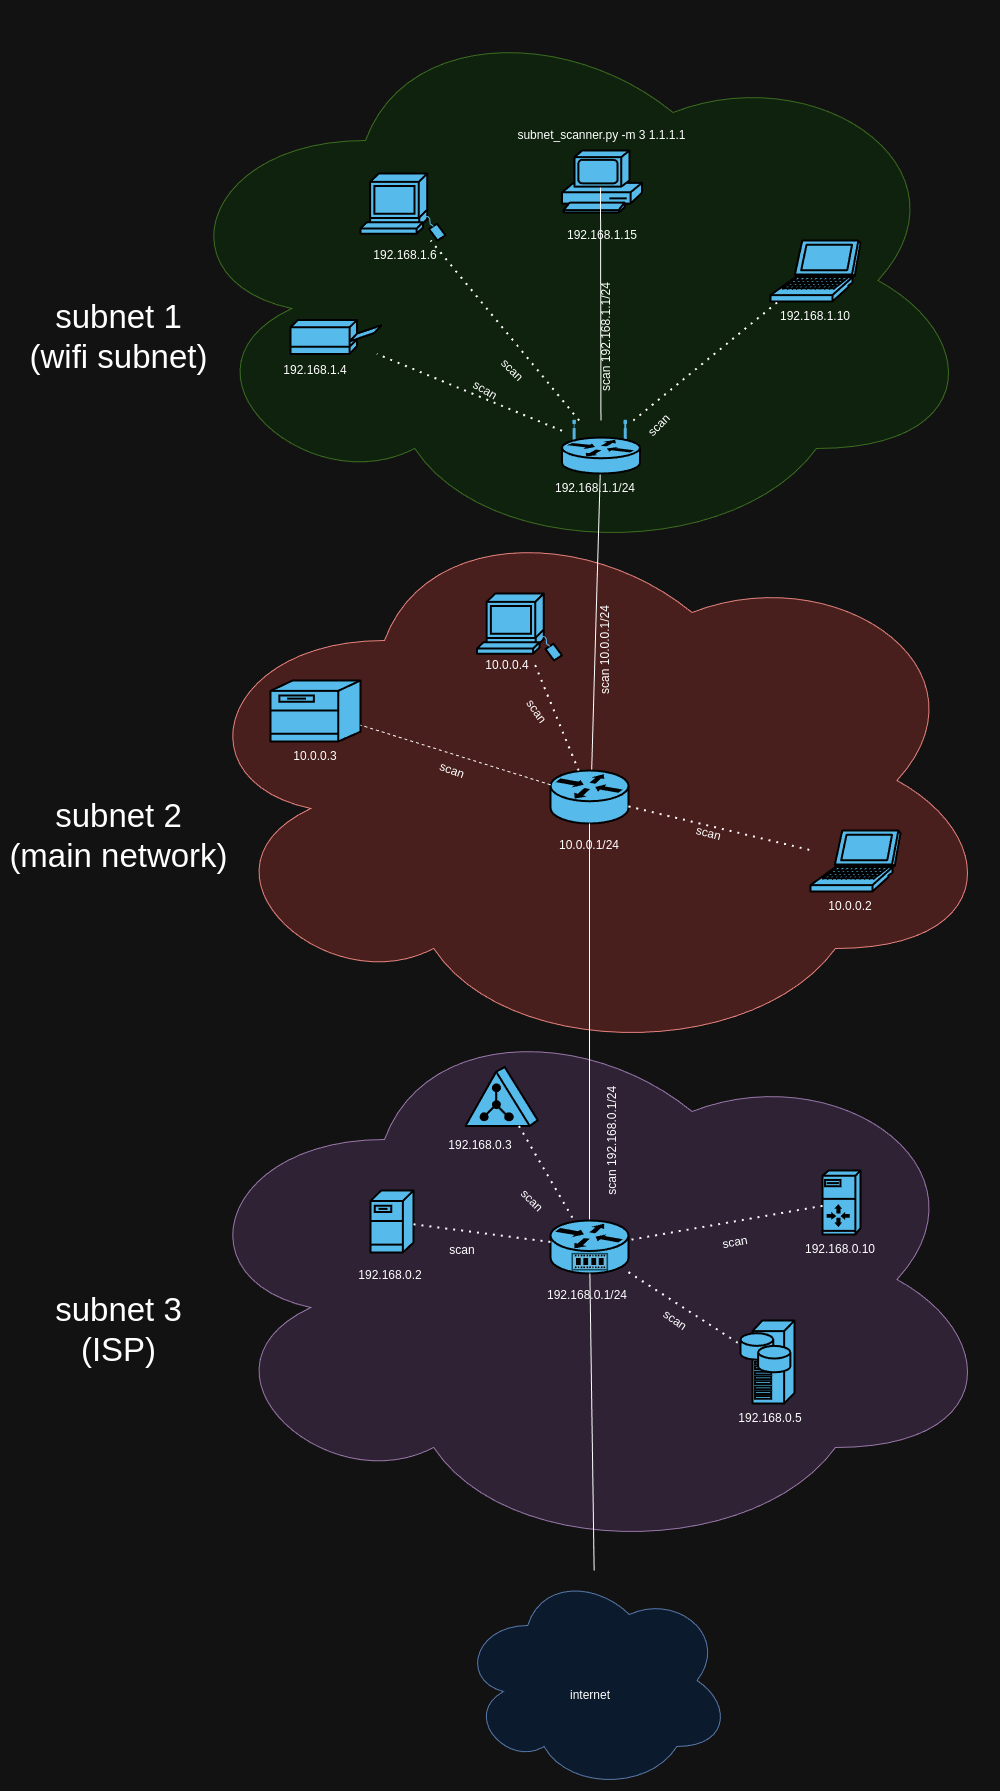

The diagram above was exported from draw.io. Its source (the exported page's mxGraphModel, read from the mxfile embedded in the PNG):
<mxGraphModel dx="2261" dy="754" grid="1" gridSize="10" guides="1" tooltips="1" connect="1" arrows="1" fold="1" page="1" pageScale="1" pageWidth="827" pageHeight="1169" background="none" math="0" shadow="0">
  <root>
    <mxCell id="0" />
    <mxCell id="1" parent="0" />
    <mxCell id="cU4jww5WLsHflNmk5tRy-2320" value="" style="ellipse;shape=cloud;whiteSpace=wrap;html=1;fillColor=#e1d5e7;strokeColor=#9673a6;" parent="1" vertex="1">
      <mxGeometry x="-361" y="1169" width="820" height="560" as="geometry" />
    </mxCell>
    <mxCell id="cU4jww5WLsHflNmk5tRy-2303" value="" style="ellipse;shape=cloud;whiteSpace=wrap;html=1;fillColor=#f8cecc;strokeColor=#b85450;" parent="1" vertex="1">
      <mxGeometry x="-361" y="670" width="820" height="560" as="geometry" />
    </mxCell>
    <mxCell id="cU4jww5WLsHflNmk5tRy-2293" value="" style="ellipse;shape=cloud;whiteSpace=wrap;html=1;fillColor=#d5e8d4;strokeColor=#82b366;" parent="1" vertex="1">
      <mxGeometry x="-380" y="170" width="820" height="560" as="geometry" />
    </mxCell>
    <mxCell id="cU4jww5WLsHflNmk5tRy-2258" value="" style="shape=mxgraph.cisco.computers_and_peripherals.pc;sketch=0;html=1;pointerEvents=1;dashed=0;fillColor=#036897;strokeColor=#ffffff;strokeWidth=2;verticalLabelPosition=bottom;verticalAlign=top;align=center;outlineConnect=0;whiteSpace=wrap;" parent="1" vertex="1">
      <mxGeometry x="21.5" y="320" width="80" height="62" as="geometry" />
    </mxCell>
    <mxCell id="cU4jww5WLsHflNmk5tRy-2261" value="subnet_scanner.py -m 3 1.1.1.1" style="text;strokeColor=none;align=center;fillColor=none;html=1;verticalAlign=middle;whiteSpace=wrap;rounded=0;" parent="1" vertex="1">
      <mxGeometry x="-52.75" y="290" width="228.5" height="30" as="geometry" />
    </mxCell>
    <mxCell id="cU4jww5WLsHflNmk5tRy-2263" value="" style="shape=mxgraph.cisco.computers_and_peripherals.printer;sketch=0;html=1;pointerEvents=1;dashed=0;fillColor=#036897;strokeColor=#ffffff;strokeWidth=2;verticalLabelPosition=bottom;verticalAlign=top;align=center;outlineConnect=0;" parent="1" vertex="1">
      <mxGeometry x="-250" y="489.5" width="91" height="34" as="geometry" />
    </mxCell>
    <mxCell id="cU4jww5WLsHflNmk5tRy-2264" value="" style="shape=mxgraph.cisco.computers_and_peripherals.sun_workstation;sketch=0;html=1;pointerEvents=1;dashed=0;fillColor=#036897;strokeColor=#ffffff;strokeWidth=2;verticalLabelPosition=bottom;verticalAlign=top;align=center;outlineConnect=0;" parent="1" vertex="1">
      <mxGeometry x="-180" y="343" width="85" height="67" as="geometry" />
    </mxCell>
    <mxCell id="cU4jww5WLsHflNmk5tRy-2265" value="" style="shape=mxgraph.cisco.computers_and_peripherals.laptop;sketch=0;html=1;pointerEvents=1;dashed=0;fillColor=#036897;strokeColor=#ffffff;strokeWidth=2;verticalLabelPosition=bottom;verticalAlign=top;align=center;outlineConnect=0;" parent="1" vertex="1">
      <mxGeometry x="230" y="410" width="90" height="61" as="geometry" />
    </mxCell>
    <mxCell id="cU4jww5WLsHflNmk5tRy-2266" value="192.168.1.15" style="text;strokeColor=none;align=center;fillColor=none;html=1;verticalAlign=middle;whiteSpace=wrap;rounded=0;" parent="1" vertex="1">
      <mxGeometry x="16.5" y="390" width="90" height="30" as="geometry" />
    </mxCell>
    <mxCell id="cU4jww5WLsHflNmk5tRy-2267" value="192.168.1.4" style="text;strokeColor=none;align=center;fillColor=none;html=1;verticalAlign=middle;whiteSpace=wrap;rounded=0;" parent="1" vertex="1">
      <mxGeometry x="-270" y="525" width="90" height="30" as="geometry" />
    </mxCell>
    <mxCell id="cU4jww5WLsHflNmk5tRy-2268" value="192.168.1.6" style="text;strokeColor=none;align=center;fillColor=none;html=1;verticalAlign=middle;whiteSpace=wrap;rounded=0;" parent="1" vertex="1">
      <mxGeometry x="-180" y="410" width="90" height="30" as="geometry" />
    </mxCell>
    <mxCell id="cU4jww5WLsHflNmk5tRy-2269" value="192.168.1.10" style="text;strokeColor=none;align=center;fillColor=none;html=1;verticalAlign=middle;whiteSpace=wrap;rounded=0;" parent="1" vertex="1">
      <mxGeometry x="230" y="471" width="90" height="30" as="geometry" />
    </mxCell>
    <mxCell id="cU4jww5WLsHflNmk5tRy-2270" value="192.168.1.1/24" style="text;strokeColor=none;align=center;fillColor=none;html=1;verticalAlign=middle;whiteSpace=wrap;rounded=0;" parent="1" vertex="1">
      <mxGeometry x="10" y="643" width="90" height="30" as="geometry" />
    </mxCell>
    <mxCell id="cU4jww5WLsHflNmk5tRy-2276" value="" style="endArrow=none;dashed=1;html=1;dashPattern=1 3;strokeWidth=2;rounded=0;" parent="1" source="cU4jww5WLsHflNmk5tRy-2262" target="cU4jww5WLsHflNmk5tRy-2265" edge="1">
      <mxGeometry width="50" height="50" relative="1" as="geometry">
        <mxPoint x="51.5" y="635" as="sourcePoint" />
        <mxPoint x="101.5" y="585" as="targetPoint" />
      </mxGeometry>
    </mxCell>
    <mxCell id="cU4jww5WLsHflNmk5tRy-2277" value="scan" style="text;strokeColor=none;align=center;fillColor=none;html=1;verticalAlign=middle;whiteSpace=wrap;rounded=0;rotation=-45;" parent="1" vertex="1">
      <mxGeometry x="94" y="585" width="50" height="20" as="geometry" />
    </mxCell>
    <mxCell id="cU4jww5WLsHflNmk5tRy-2282" value="" style="endArrow=none;html=1;rounded=0;" parent="1" source="cU4jww5WLsHflNmk5tRy-2262" edge="1">
      <mxGeometry width="50" height="50" relative="1" as="geometry">
        <mxPoint x="60" y="507" as="sourcePoint" />
        <mxPoint x="60" y="357" as="targetPoint" />
      </mxGeometry>
    </mxCell>
    <mxCell id="cU4jww5WLsHflNmk5tRy-2283" value="scan" style="text;strokeColor=none;align=center;fillColor=none;html=1;verticalAlign=middle;whiteSpace=wrap;rounded=0;rotation=30;" parent="1" vertex="1">
      <mxGeometry x="-80" y="550" width="50" height="20" as="geometry" />
    </mxCell>
    <mxCell id="cU4jww5WLsHflNmk5tRy-2289" value="" style="endArrow=none;dashed=1;html=1;dashPattern=1 3;strokeWidth=2;rounded=0;" parent="1" source="cU4jww5WLsHflNmk5tRy-2262" target="cU4jww5WLsHflNmk5tRy-2264" edge="1">
      <mxGeometry width="50" height="50" relative="1" as="geometry">
        <mxPoint y="640" as="sourcePoint" />
        <mxPoint x="50" y="590" as="targetPoint" />
      </mxGeometry>
    </mxCell>
    <mxCell id="cU4jww5WLsHflNmk5tRy-2290" value="" style="endArrow=none;dashed=1;html=1;dashPattern=1 3;strokeWidth=2;rounded=0;" parent="1" source="cU4jww5WLsHflNmk5tRy-2262" target="cU4jww5WLsHflNmk5tRy-2263" edge="1">
      <mxGeometry width="50" height="50" relative="1" as="geometry">
        <mxPoint y="640" as="sourcePoint" />
        <mxPoint x="50" y="590" as="targetPoint" />
      </mxGeometry>
    </mxCell>
    <mxCell id="cU4jww5WLsHflNmk5tRy-2291" value="scan" style="text;strokeColor=none;align=center;fillColor=none;html=1;verticalAlign=middle;whiteSpace=wrap;rounded=0;rotation=45;" parent="1" vertex="1">
      <mxGeometry x="-52.75" y="530" width="50" height="20" as="geometry" />
    </mxCell>
    <mxCell id="cU4jww5WLsHflNmk5tRy-2294" value="scan 192.168.1.1/24" style="text;strokeColor=none;align=center;fillColor=none;html=1;verticalAlign=middle;whiteSpace=wrap;rounded=0;rotation=-90;" parent="1" vertex="1">
      <mxGeometry x="-3.552713678800501e-15" y="501" width="130" height="11" as="geometry" />
    </mxCell>
    <mxCell id="cU4jww5WLsHflNmk5tRy-2296" value="subnet 1&lt;div&gt;(wifi subnet)&lt;/div&gt;" style="text;align=center;html=1;verticalAlign=middle;whiteSpace=wrap;rounded=0;fontSize=33;" parent="1" vertex="1">
      <mxGeometry x="-540" y="450" width="237" height="112" as="geometry" />
    </mxCell>
    <mxCell id="cU4jww5WLsHflNmk5tRy-2298" value="" style="endArrow=none;html=1;rounded=0;" parent="1" target="cU4jww5WLsHflNmk5tRy-2262" edge="1">
      <mxGeometry width="50" height="50" relative="1" as="geometry">
        <mxPoint x="50" y="980" as="sourcePoint" />
        <mxPoint x="-10" y="770" as="targetPoint" />
      </mxGeometry>
    </mxCell>
    <mxCell id="cU4jww5WLsHflNmk5tRy-2299" value="" style="shape=mxgraph.cisco.routers.router;sketch=0;html=1;pointerEvents=1;dashed=0;fillColor=#036897;strokeColor=#ffffff;strokeWidth=2;verticalLabelPosition=bottom;verticalAlign=top;align=center;outlineConnect=0;" parent="1" vertex="1">
      <mxGeometry x="10" y="940" width="78" height="53" as="geometry" />
    </mxCell>
    <mxCell id="cU4jww5WLsHflNmk5tRy-2300" value="" style="shape=mxgraph.cisco.computers_and_peripherals.laptop;sketch=0;html=1;pointerEvents=1;dashed=0;fillColor=#036897;strokeColor=#ffffff;strokeWidth=2;verticalLabelPosition=bottom;verticalAlign=top;align=center;outlineConnect=0;" parent="1" vertex="1">
      <mxGeometry x="270" y="1000" width="90" height="61" as="geometry" />
    </mxCell>
    <mxCell id="cU4jww5WLsHflNmk5tRy-2301" value="" style="shape=mxgraph.cisco.servers.fileserver;sketch=0;html=1;pointerEvents=1;dashed=0;fillColor=#036897;strokeColor=#ffffff;strokeWidth=2;verticalLabelPosition=bottom;verticalAlign=top;align=center;outlineConnect=0;" parent="1" vertex="1">
      <mxGeometry x="-270" y="850" width="90" height="61" as="geometry" />
    </mxCell>
    <mxCell id="cU4jww5WLsHflNmk5tRy-2302" value="" style="shape=mxgraph.cisco.computers_and_peripherals.sun_workstation;sketch=0;html=1;pointerEvents=1;dashed=0;fillColor=#036897;strokeColor=#ffffff;strokeWidth=2;verticalLabelPosition=bottom;verticalAlign=top;align=center;outlineConnect=0;" parent="1" vertex="1">
      <mxGeometry x="-63.5" y="763" width="85" height="67" as="geometry" />
    </mxCell>
    <mxCell id="cU4jww5WLsHflNmk5tRy-2304" value="10.0.0.1/24" style="text;strokeColor=none;align=center;fillColor=none;html=1;verticalAlign=middle;whiteSpace=wrap;rounded=0;" parent="1" vertex="1">
      <mxGeometry x="19" y="1000" width="60" height="30" as="geometry" />
    </mxCell>
    <mxCell id="cU4jww5WLsHflNmk5tRy-2305" value="10.0.0.4" style="text;strokeColor=none;align=center;fillColor=none;html=1;verticalAlign=middle;whiteSpace=wrap;rounded=0;" parent="1" vertex="1">
      <mxGeometry x="-63.5" y="820" width="60" height="30" as="geometry" />
    </mxCell>
    <mxCell id="cU4jww5WLsHflNmk5tRy-2306" value="10.0.0.3" style="text;strokeColor=none;align=center;fillColor=none;html=1;verticalAlign=middle;whiteSpace=wrap;rounded=0;" parent="1" vertex="1">
      <mxGeometry x="-255" y="911" width="60" height="30" as="geometry" />
    </mxCell>
    <mxCell id="cU4jww5WLsHflNmk5tRy-2307" value="10.0.0.2" style="text;strokeColor=none;align=center;fillColor=none;html=1;verticalAlign=middle;whiteSpace=wrap;rounded=0;" parent="1" vertex="1">
      <mxGeometry x="280" y="1061" width="60" height="30" as="geometry" />
    </mxCell>
    <mxCell id="cU4jww5WLsHflNmk5tRy-2308" value="" style="endArrow=none;dashed=1;html=1;dashPattern=1 3;strokeWidth=2;rounded=0;" parent="1" source="cU4jww5WLsHflNmk5tRy-2299" target="cU4jww5WLsHflNmk5tRy-2302" edge="1">
      <mxGeometry width="50" height="50" relative="1" as="geometry">
        <mxPoint x="20" y="930" as="sourcePoint" />
        <mxPoint x="70" y="880" as="targetPoint" />
      </mxGeometry>
    </mxCell>
    <mxCell id="cU4jww5WLsHflNmk5tRy-2309" value="" style="endArrow=none;dashed=1;html=1;rounded=0;" parent="1" source="cU4jww5WLsHflNmk5tRy-2299" target="cU4jww5WLsHflNmk5tRy-2301" edge="1">
      <mxGeometry width="50" height="50" relative="1" as="geometry">
        <mxPoint x="20" y="930" as="sourcePoint" />
        <mxPoint x="70" y="880" as="targetPoint" />
      </mxGeometry>
    </mxCell>
    <mxCell id="cU4jww5WLsHflNmk5tRy-2310" value="" style="endArrow=none;dashed=1;html=1;dashPattern=1 3;strokeWidth=2;rounded=0;" parent="1" source="cU4jww5WLsHflNmk5tRy-2299" target="cU4jww5WLsHflNmk5tRy-2300" edge="1">
      <mxGeometry width="50" height="50" relative="1" as="geometry">
        <mxPoint x="20" y="930" as="sourcePoint" />
        <mxPoint x="70" y="880" as="targetPoint" />
      </mxGeometry>
    </mxCell>
    <mxCell id="cU4jww5WLsHflNmk5tRy-2311" value="scan 10.0.0.1/24" style="text;strokeColor=none;align=center;fillColor=none;html=1;verticalAlign=middle;whiteSpace=wrap;rounded=0;rotation=-90;" parent="1" vertex="1">
      <mxGeometry x="5.75" y="810" width="118.5" height="20" as="geometry" />
    </mxCell>
    <mxCell id="cU4jww5WLsHflNmk5tRy-2312" value="scan" style="text;strokeColor=none;align=center;fillColor=none;html=1;verticalAlign=middle;whiteSpace=wrap;rounded=0;rotation=15;" parent="1" vertex="1">
      <mxGeometry x="144" y="993" width="48.54" height="20" as="geometry" />
    </mxCell>
    <mxCell id="cU4jww5WLsHflNmk5tRy-2313" value="scan" style="text;strokeColor=none;align=center;fillColor=none;html=1;verticalAlign=middle;whiteSpace=wrap;rounded=0;rotation=55;" parent="1" vertex="1">
      <mxGeometry x="-28.5" y="870.5" width="50" height="20" as="geometry" />
    </mxCell>
    <mxCell id="cU4jww5WLsHflNmk5tRy-2314" value="scan" style="text;strokeColor=none;align=center;fillColor=none;html=1;verticalAlign=middle;whiteSpace=wrap;rounded=0;rotation=20;" parent="1" vertex="1">
      <mxGeometry x="-113.5" y="930" width="50" height="20" as="geometry" />
    </mxCell>
    <mxCell id="cU4jww5WLsHflNmk5tRy-2315" value="subnet 2&lt;div&gt;(main network)&lt;/div&gt;" style="text;align=center;html=1;verticalAlign=middle;whiteSpace=wrap;rounded=0;fontSize=33;" parent="1" vertex="1">
      <mxGeometry x="-540" y="949" width="237" height="112" as="geometry" />
    </mxCell>
    <mxCell id="cU4jww5WLsHflNmk5tRy-2316" value="" style="endArrow=none;dashed=1;html=1;dashPattern=1 3;strokeWidth=2;rounded=0;" parent="1" target="cU4jww5WLsHflNmk5tRy-2262" edge="1">
      <mxGeometry width="50" height="50" relative="1" as="geometry">
        <mxPoint x="51.5" y="635" as="sourcePoint" />
        <mxPoint x="240" y="471" as="targetPoint" />
      </mxGeometry>
    </mxCell>
    <mxCell id="cU4jww5WLsHflNmk5tRy-2262" value="" style="shape=mxgraph.cisco.routers.wireless_router;sketch=0;html=1;pointerEvents=1;dashed=0;fillColor=#036897;strokeColor=#ffffff;strokeWidth=2;verticalLabelPosition=bottom;verticalAlign=top;align=center;outlineConnect=0;" parent="1" vertex="1">
      <mxGeometry x="21.5" y="590" width="78" height="53" as="geometry" />
    </mxCell>
    <mxCell id="cU4jww5WLsHflNmk5tRy-2318" value="" style="endArrow=none;html=1;rounded=0;" parent="1" source="cU4jww5WLsHflNmk5tRy-2319" target="cU4jww5WLsHflNmk5tRy-2299" edge="1">
      <mxGeometry width="50" height="50" relative="1" as="geometry">
        <mxPoint x="50" y="1520" as="sourcePoint" />
        <mxPoint x="70" y="1100" as="targetPoint" />
      </mxGeometry>
    </mxCell>
    <mxCell id="cU4jww5WLsHflNmk5tRy-2319" value="" style="shape=mxgraph.cisco.routers.service_router;sketch=0;html=1;pointerEvents=1;dashed=0;fillColor=#036897;strokeColor=#ffffff;strokeWidth=2;verticalLabelPosition=bottom;verticalAlign=top;align=center;outlineConnect=0;" parent="1" vertex="1">
      <mxGeometry x="10" y="1390" width="78" height="53" as="geometry" />
    </mxCell>
    <mxCell id="cU4jww5WLsHflNmk5tRy-2321" value="" style="shape=mxgraph.cisco.servers.fileserver;sketch=0;html=1;pointerEvents=1;dashed=0;fillColor=#036897;strokeColor=#ffffff;strokeWidth=2;verticalLabelPosition=bottom;verticalAlign=top;align=center;outlineConnect=0;" parent="1" vertex="1">
      <mxGeometry x="-170" y="1360" width="43" height="62" as="geometry" />
    </mxCell>
    <mxCell id="cU4jww5WLsHflNmk5tRy-2322" value="" style="shape=mxgraph.cisco.servers.server_with_router;sketch=0;html=1;pointerEvents=1;dashed=0;fillColor=#036897;strokeColor=#ffffff;strokeWidth=2;verticalLabelPosition=bottom;verticalAlign=top;align=center;outlineConnect=0;" parent="1" vertex="1">
      <mxGeometry x="282" y="1340" width="38" height="64" as="geometry" />
    </mxCell>
    <mxCell id="cU4jww5WLsHflNmk5tRy-2323" value="" style="shape=mxgraph.cisco.servers.directory_server;sketch=0;html=1;pointerEvents=1;dashed=0;fillColor=#036897;strokeColor=#ffffff;strokeWidth=2;verticalLabelPosition=bottom;verticalAlign=top;align=center;outlineConnect=0;" parent="1" vertex="1">
      <mxGeometry x="-74.75" y="1236.5" width="72" height="59" as="geometry" />
    </mxCell>
    <mxCell id="cU4jww5WLsHflNmk5tRy-2324" value="" style="shape=mxgraph.cisco.servers.storage_server;sketch=0;html=1;pointerEvents=1;dashed=0;fillColor=#036897;strokeColor=#ffffff;strokeWidth=2;verticalLabelPosition=bottom;verticalAlign=top;align=center;outlineConnect=0;" parent="1" vertex="1">
      <mxGeometry x="200" y="1490" width="54" height="83" as="geometry" />
    </mxCell>
    <mxCell id="cU4jww5WLsHflNmk5tRy-2325" value="192.168.0.1&lt;span style=&quot;background-color: initial;&quot;&gt;/24&lt;/span&gt;" style="text;strokeColor=none;align=center;fillColor=none;html=1;verticalAlign=middle;whiteSpace=wrap;rounded=0;" parent="1" vertex="1">
      <mxGeometry x="16.5" y="1450" width="60" height="30" as="geometry" />
    </mxCell>
    <mxCell id="cU4jww5WLsHflNmk5tRy-2326" value="scan 192.168.0.1&lt;span style=&quot;background-color: initial;&quot;&gt;/24&lt;/span&gt;" style="text;strokeColor=none;align=center;fillColor=none;html=1;verticalAlign=middle;whiteSpace=wrap;rounded=0;rotation=-90;" parent="1" vertex="1">
      <mxGeometry x="5.75" y="1295.5" width="131" height="30" as="geometry" />
    </mxCell>
    <mxCell id="cU4jww5WLsHflNmk5tRy-2327" value="192.168.0.2" style="text;strokeColor=none;align=center;fillColor=none;html=1;verticalAlign=middle;whiteSpace=wrap;rounded=0;" parent="1" vertex="1">
      <mxGeometry x="-180" y="1430" width="60" height="30" as="geometry" />
    </mxCell>
    <mxCell id="cU4jww5WLsHflNmk5tRy-2328" value="192.168.0.3" style="text;strokeColor=none;align=center;fillColor=none;html=1;verticalAlign=middle;whiteSpace=wrap;rounded=0;" parent="1" vertex="1">
      <mxGeometry x="-90" y="1300" width="60" height="30" as="geometry" />
    </mxCell>
    <mxCell id="cU4jww5WLsHflNmk5tRy-2329" value="192.168.0.5" style="text;strokeColor=none;align=center;fillColor=none;html=1;verticalAlign=middle;whiteSpace=wrap;rounded=0;" parent="1" vertex="1">
      <mxGeometry x="200" y="1573" width="60" height="30" as="geometry" />
    </mxCell>
    <mxCell id="cU4jww5WLsHflNmk5tRy-2330" value="192.168.0.10" style="text;strokeColor=none;align=center;fillColor=none;html=1;verticalAlign=middle;whiteSpace=wrap;rounded=0;" parent="1" vertex="1">
      <mxGeometry x="270" y="1404" width="60" height="30" as="geometry" />
    </mxCell>
    <mxCell id="cU4jww5WLsHflNmk5tRy-2332" value="" style="endArrow=none;dashed=1;html=1;dashPattern=1 3;strokeWidth=2;rounded=0;" parent="1" source="cU4jww5WLsHflNmk5tRy-2319" target="cU4jww5WLsHflNmk5tRy-2324" edge="1">
      <mxGeometry width="50" height="50" relative="1" as="geometry">
        <mxPoint x="70" y="1410" as="sourcePoint" />
        <mxPoint x="120" y="1360" as="targetPoint" />
      </mxGeometry>
    </mxCell>
    <mxCell id="cU4jww5WLsHflNmk5tRy-2333" value="" style="endArrow=none;dashed=1;html=1;dashPattern=1 3;strokeWidth=2;rounded=0;" parent="1" source="cU4jww5WLsHflNmk5tRy-2321" target="cU4jww5WLsHflNmk5tRy-2319" edge="1">
      <mxGeometry width="50" height="50" relative="1" as="geometry">
        <mxPoint x="20" y="1450" as="sourcePoint" />
        <mxPoint x="70" y="1400" as="targetPoint" />
      </mxGeometry>
    </mxCell>
    <mxCell id="cU4jww5WLsHflNmk5tRy-2334" value="" style="endArrow=none;dashed=1;html=1;dashPattern=1 3;strokeWidth=2;rounded=0;" parent="1" source="cU4jww5WLsHflNmk5tRy-2323" target="cU4jww5WLsHflNmk5tRy-2319" edge="1">
      <mxGeometry width="50" height="50" relative="1" as="geometry">
        <mxPoint x="20" y="1450" as="sourcePoint" />
        <mxPoint x="70" y="1400" as="targetPoint" />
      </mxGeometry>
    </mxCell>
    <mxCell id="cU4jww5WLsHflNmk5tRy-2335" value="" style="endArrow=none;dashed=1;html=1;dashPattern=1 3;strokeWidth=2;rounded=0;" parent="1" source="cU4jww5WLsHflNmk5tRy-2322" target="cU4jww5WLsHflNmk5tRy-2319" edge="1">
      <mxGeometry width="50" height="50" relative="1" as="geometry">
        <mxPoint x="20" y="1450" as="sourcePoint" />
        <mxPoint x="70" y="1400" as="targetPoint" />
      </mxGeometry>
    </mxCell>
    <mxCell id="cU4jww5WLsHflNmk5tRy-2336" value="scan" style="text;strokeColor=none;align=center;fillColor=none;html=1;verticalAlign=middle;whiteSpace=wrap;rounded=0;rotation=0;" parent="1" vertex="1">
      <mxGeometry x="-102.75" y="1410" width="50" height="20" as="geometry" />
    </mxCell>
    <mxCell id="cU4jww5WLsHflNmk5tRy-2337" value="scan" style="text;strokeColor=none;align=center;fillColor=none;html=1;verticalAlign=middle;whiteSpace=wrap;rounded=0;rotation=-10;" parent="1" vertex="1">
      <mxGeometry x="170" y="1402" width="50" height="20" as="geometry" />
    </mxCell>
    <mxCell id="cU4jww5WLsHflNmk5tRy-2338" value="scan" style="text;strokeColor=none;align=center;fillColor=none;html=1;verticalAlign=middle;whiteSpace=wrap;rounded=0;rotation=45;" parent="1" vertex="1">
      <mxGeometry x="-33.5" y="1360" width="50" height="20" as="geometry" />
    </mxCell>
    <mxCell id="cU4jww5WLsHflNmk5tRy-2339" value="scan" style="text;strokeColor=none;align=center;fillColor=none;html=1;verticalAlign=middle;whiteSpace=wrap;rounded=0;rotation=35;" parent="1" vertex="1">
      <mxGeometry x="110" y="1480" width="50" height="20" as="geometry" />
    </mxCell>
    <mxCell id="cU4jww5WLsHflNmk5tRy-2340" value="subnet 3&lt;div&gt;(ISP)&lt;/div&gt;" style="text;align=center;html=1;verticalAlign=middle;whiteSpace=wrap;rounded=0;fontSize=33;" parent="1" vertex="1">
      <mxGeometry x="-540" y="1443" width="237" height="112" as="geometry" />
    </mxCell>
    <mxCell id="cU4jww5WLsHflNmk5tRy-2341" value="" style="endArrow=none;html=1;rounded=0;" parent="1" source="cU4jww5WLsHflNmk5tRy-2342" target="cU4jww5WLsHflNmk5tRy-2319" edge="1">
      <mxGeometry width="50" height="50" relative="1" as="geometry">
        <mxPoint x="60" y="1850" as="sourcePoint" />
        <mxPoint x="70" y="1670" as="targetPoint" />
      </mxGeometry>
    </mxCell>
    <mxCell id="cU4jww5WLsHflNmk5tRy-2342" value="" style="ellipse;shape=cloud;whiteSpace=wrap;html=1;fillColor=#dae8fc;strokeColor=#6c8ebf;" parent="1" vertex="1">
      <mxGeometry x="-80.49999999999999" y="1740" width="271" height="220" as="geometry" />
    </mxCell>
    <mxCell id="cU4jww5WLsHflNmk5tRy-2343" value="internet" style="text;strokeColor=none;align=center;fillColor=none;html=1;verticalAlign=middle;whiteSpace=wrap;rounded=0;" parent="1" vertex="1">
      <mxGeometry x="20" y="1850" width="60" height="30" as="geometry" />
    </mxCell>
  </root>
</mxGraphModel>